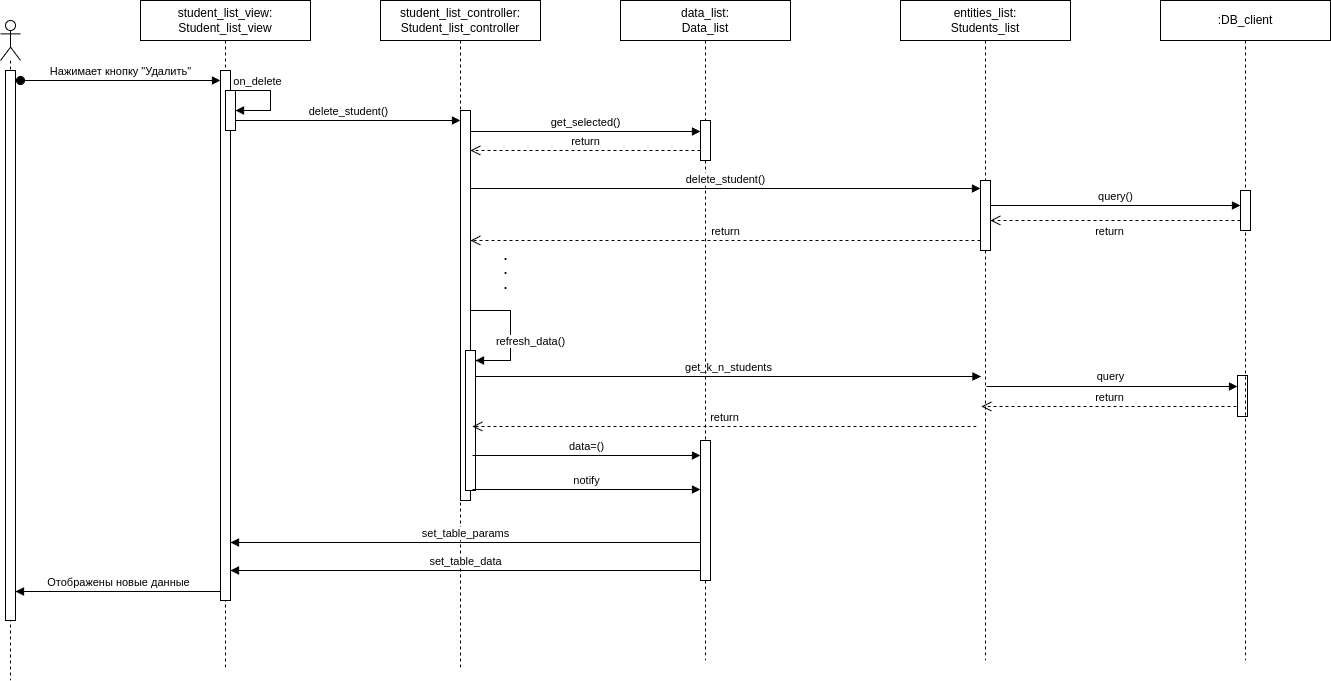

The diagram above was exported from draw.io. Its source (the exported page's mxGraphModel, read from the mxfile embedded in the PNG):
<mxGraphModel dx="1509" dy="829" grid="1" gridSize="10" guides="1" tooltips="1" connect="1" arrows="1" fold="1" page="1" pageScale="1" pageWidth="850" pageHeight="1100" math="0" shadow="0">
  <root>
    <mxCell id="0" />
    <mxCell id="1" parent="0" />
    <mxCell id="2" value="" style="shape=umlLifeline;perimeter=lifelinePerimeter;whiteSpace=wrap;html=1;container=1;dropTarget=0;collapsible=0;recursiveResize=0;outlineConnect=0;portConstraint=eastwest;newEdgeStyle={&quot;curved&quot;:0,&quot;rounded&quot;:0};participant=umlActor;" vertex="1" parent="1">
      <mxGeometry x="100" y="4180" width="20" height="660" as="geometry" />
    </mxCell>
    <mxCell id="3" value="" style="html=1;points=[[0,0,0,0,5],[0,1,0,0,-5],[1,0,0,0,5],[1,1,0,0,-5]];perimeter=orthogonalPerimeter;outlineConnect=0;targetShapes=umlLifeline;portConstraint=eastwest;newEdgeStyle={&quot;curved&quot;:0,&quot;rounded&quot;:0};" vertex="1" parent="2">
      <mxGeometry x="5" y="50" width="10" height="550" as="geometry" />
    </mxCell>
    <mxCell id="4" value="Нажимает кнопку &quot;Удалить&quot;" style="html=1;verticalAlign=bottom;startArrow=oval;startFill=1;endArrow=block;startSize=8;curved=0;rounded=0;" edge="1" parent="1">
      <mxGeometry width="60" relative="1" as="geometry">
        <mxPoint x="120" y="4240" as="sourcePoint" />
        <mxPoint x="320" y="4240" as="targetPoint" />
      </mxGeometry>
    </mxCell>
    <mxCell id="5" value="student_list_view:&lt;br&gt;Student_list_view" style="shape=umlLifeline;perimeter=lifelinePerimeter;whiteSpace=wrap;html=1;container=1;dropTarget=0;collapsible=0;recursiveResize=0;outlineConnect=0;portConstraint=eastwest;newEdgeStyle={&quot;curved&quot;:0,&quot;rounded&quot;:0};" vertex="1" parent="1">
      <mxGeometry x="240" y="4160" width="170" height="670" as="geometry" />
    </mxCell>
    <mxCell id="6" value="" style="html=1;points=[[0,0,0,0,5],[0,1,0,0,-5],[1,0,0,0,5],[1,1,0,0,-5]];perimeter=orthogonalPerimeter;outlineConnect=0;targetShapes=umlLifeline;portConstraint=eastwest;newEdgeStyle={&quot;curved&quot;:0,&quot;rounded&quot;:0};" vertex="1" parent="5">
      <mxGeometry x="80" y="70" width="10" height="530" as="geometry" />
    </mxCell>
    <mxCell id="7" value="" style="html=1;points=[[0,0,0,0,5],[0,1,0,0,-5],[1,0,0,0,5],[1,1,0,0,-5]];perimeter=orthogonalPerimeter;outlineConnect=0;targetShapes=umlLifeline;portConstraint=eastwest;newEdgeStyle={&quot;curved&quot;:0,&quot;rounded&quot;:0};" vertex="1" parent="5">
      <mxGeometry x="85" y="90" width="10" height="40" as="geometry" />
    </mxCell>
    <mxCell id="8" value="student_list_controller:&lt;br&gt;Student_list_controller" style="shape=umlLifeline;perimeter=lifelinePerimeter;whiteSpace=wrap;html=1;container=1;dropTarget=0;collapsible=0;recursiveResize=0;outlineConnect=0;portConstraint=eastwest;newEdgeStyle={&quot;curved&quot;:0,&quot;rounded&quot;:0};" vertex="1" parent="1">
      <mxGeometry x="480" y="4160" width="160" height="670" as="geometry" />
    </mxCell>
    <mxCell id="9" value="" style="html=1;points=[[0,0,0,0,5],[0,1,0,0,-5],[1,0,0,0,5],[1,1,0,0,-5]];perimeter=orthogonalPerimeter;outlineConnect=0;targetShapes=umlLifeline;portConstraint=eastwest;newEdgeStyle={&quot;curved&quot;:0,&quot;rounded&quot;:0};" vertex="1" parent="8">
      <mxGeometry x="80" y="110" width="10" height="390" as="geometry" />
    </mxCell>
    <mxCell id="10" value="" style="html=1;points=[[0,0,0,0,5],[0,1,0,0,-5],[1,0,0,0,5],[1,1,0,0,-5]];perimeter=orthogonalPerimeter;outlineConnect=0;targetShapes=umlLifeline;portConstraint=eastwest;newEdgeStyle={&quot;curved&quot;:0,&quot;rounded&quot;:0};" vertex="1" parent="8">
      <mxGeometry x="85" y="350" width="10" height="140" as="geometry" />
    </mxCell>
    <mxCell id="11" value="get_k_n_students" style="html=1;verticalAlign=bottom;endArrow=block;curved=0;rounded=0;" edge="1" parent="8">
      <mxGeometry width="80" relative="1" as="geometry">
        <mxPoint x="95" y="376" as="sourcePoint" />
        <mxPoint x="600.5" y="376" as="targetPoint" />
      </mxGeometry>
    </mxCell>
    <mxCell id="12" value="" style="html=1;verticalAlign=bottom;endArrow=block;curved=0;rounded=0;" edge="1" parent="8" target="14">
      <mxGeometry width="80" relative="1" as="geometry">
        <mxPoint x="606" y="386" as="sourcePoint" />
        <mxPoint x="860" y="386" as="targetPoint" />
      </mxGeometry>
    </mxCell>
    <mxCell id="13" value="query" style="edgeLabel;html=1;align=center;verticalAlign=middle;resizable=0;points=[];" vertex="1" connectable="0" parent="12">
      <mxGeometry x="-0.0227" y="2" relative="1" as="geometry">
        <mxPoint y="-9" as="offset" />
      </mxGeometry>
    </mxCell>
    <mxCell id="14" value="" style="html=1;points=[[0,0,0,0,5],[0,1,0,0,-5],[1,0,0,0,5],[1,1,0,0,-5]];perimeter=orthogonalPerimeter;outlineConnect=0;targetShapes=umlLifeline;portConstraint=eastwest;newEdgeStyle={&quot;curved&quot;:0,&quot;rounded&quot;:0};" vertex="1" parent="8">
      <mxGeometry x="857" y="375" width="10" height="41" as="geometry" />
    </mxCell>
    <mxCell id="15" value="return" style="html=1;verticalAlign=bottom;endArrow=open;dashed=1;endSize=8;curved=0;rounded=0;" edge="1" parent="8">
      <mxGeometry relative="1" as="geometry">
        <mxPoint x="856" y="406" as="sourcePoint" />
        <mxPoint x="601" y="406" as="targetPoint" />
      </mxGeometry>
    </mxCell>
    <mxCell id="16" value="return" style="html=1;verticalAlign=bottom;endArrow=open;dashed=1;endSize=8;curved=0;rounded=0;" edge="1" parent="8">
      <mxGeometry relative="1" as="geometry">
        <mxPoint x="596" y="426" as="sourcePoint" />
        <mxPoint x="92" y="426" as="targetPoint" />
      </mxGeometry>
    </mxCell>
    <mxCell id="17" value="notify" style="html=1;verticalAlign=bottom;endArrow=block;curved=0;rounded=0;" edge="1" parent="8" target="21">
      <mxGeometry width="80" relative="1" as="geometry">
        <mxPoint x="92" y="489" as="sourcePoint" />
        <mxPoint x="316.5" y="489" as="targetPoint" />
      </mxGeometry>
    </mxCell>
    <mxCell id="18" value="data=()" style="html=1;verticalAlign=bottom;endArrow=block;curved=0;rounded=0;" edge="1" parent="8" target="21">
      <mxGeometry width="80" relative="1" as="geometry">
        <mxPoint x="92" y="455" as="sourcePoint" />
        <mxPoint x="316.5" y="455" as="targetPoint" />
      </mxGeometry>
    </mxCell>
    <mxCell id="19" value="data_list:&lt;br&gt;Data_list" style="shape=umlLifeline;perimeter=lifelinePerimeter;whiteSpace=wrap;html=1;container=1;dropTarget=0;collapsible=0;recursiveResize=0;outlineConnect=0;portConstraint=eastwest;newEdgeStyle={&quot;curved&quot;:0,&quot;rounded&quot;:0};" vertex="1" parent="1">
      <mxGeometry x="720" y="4160" width="170" height="660" as="geometry" />
    </mxCell>
    <mxCell id="20" value="" style="html=1;points=[[0,0,0,0,5],[0,1,0,0,-5],[1,0,0,0,5],[1,1,0,0,-5]];perimeter=orthogonalPerimeter;outlineConnect=0;targetShapes=umlLifeline;portConstraint=eastwest;newEdgeStyle={&quot;curved&quot;:0,&quot;rounded&quot;:0};" vertex="1" parent="19">
      <mxGeometry x="80" y="120" width="10" height="40" as="geometry" />
    </mxCell>
    <mxCell id="21" value="" style="html=1;points=[[0,0,0,0,5],[0,1,0,0,-5],[1,0,0,0,5],[1,1,0,0,-5]];perimeter=orthogonalPerimeter;outlineConnect=0;targetShapes=umlLifeline;portConstraint=eastwest;newEdgeStyle={&quot;curved&quot;:0,&quot;rounded&quot;:0};" vertex="1" parent="19">
      <mxGeometry x="80" y="440" width="10" height="140" as="geometry" />
    </mxCell>
    <mxCell id="22" value=":DB_client" style="shape=umlLifeline;perimeter=lifelinePerimeter;whiteSpace=wrap;html=1;container=1;dropTarget=0;collapsible=0;recursiveResize=0;outlineConnect=0;portConstraint=eastwest;newEdgeStyle={&quot;curved&quot;:0,&quot;rounded&quot;:0};" vertex="1" parent="1">
      <mxGeometry x="1260" y="4160" width="170" height="660" as="geometry" />
    </mxCell>
    <mxCell id="23" value="" style="html=1;points=[[0,0,0,0,5],[0,1,0,0,-5],[1,0,0,0,5],[1,1,0,0,-5]];perimeter=orthogonalPerimeter;outlineConnect=0;targetShapes=umlLifeline;portConstraint=eastwest;newEdgeStyle={&quot;curved&quot;:0,&quot;rounded&quot;:0};" vertex="1" parent="22">
      <mxGeometry x="80" y="190" width="10" height="40" as="geometry" />
    </mxCell>
    <mxCell id="24" value="entities_list:&lt;br&gt;Students_list" style="shape=umlLifeline;perimeter=lifelinePerimeter;whiteSpace=wrap;html=1;container=1;dropTarget=0;collapsible=0;recursiveResize=0;outlineConnect=0;portConstraint=eastwest;newEdgeStyle={&quot;curved&quot;:0,&quot;rounded&quot;:0};" vertex="1" parent="1">
      <mxGeometry x="1000" y="4160" width="170" height="660" as="geometry" />
    </mxCell>
    <mxCell id="25" value="" style="html=1;points=[[0,0,0,0,5],[0,1,0,0,-5],[1,0,0,0,5],[1,1,0,0,-5]];perimeter=orthogonalPerimeter;outlineConnect=0;targetShapes=umlLifeline;portConstraint=eastwest;newEdgeStyle={&quot;curved&quot;:0,&quot;rounded&quot;:0};" vertex="1" parent="24">
      <mxGeometry x="80" y="180" width="10" height="70" as="geometry" />
    </mxCell>
    <mxCell id="26" value="on_delete" style="html=1;verticalAlign=bottom;endArrow=block;curved=0;rounded=0;" edge="1" target="7" parent="1">
      <mxGeometry x="-0.4274" width="80" relative="1" as="geometry">
        <mxPoint x="330" y="4250" as="sourcePoint" />
        <mxPoint x="340" y="4270" as="targetPoint" />
        <Array as="points">
          <mxPoint x="370" y="4250" />
          <mxPoint x="370" y="4270" />
        </Array>
        <mxPoint as="offset" />
      </mxGeometry>
    </mxCell>
    <mxCell id="27" value="get_selected()" style="html=1;verticalAlign=bottom;endArrow=block;curved=0;rounded=0;" edge="1" parent="1">
      <mxGeometry width="80" relative="1" as="geometry">
        <mxPoint x="570" y="4291" as="sourcePoint" />
        <mxPoint x="800" y="4291" as="targetPoint" />
      </mxGeometry>
    </mxCell>
    <mxCell id="28" value="return" style="html=1;verticalAlign=bottom;endArrow=open;dashed=1;endSize=8;curved=0;rounded=0;" edge="1" parent="1">
      <mxGeometry relative="1" as="geometry">
        <mxPoint x="800" y="4310" as="sourcePoint" />
        <mxPoint x="570" y="4310" as="targetPoint" />
      </mxGeometry>
    </mxCell>
    <mxCell id="29" value="delete_student()" style="html=1;verticalAlign=bottom;endArrow=block;curved=0;rounded=0;" edge="1" parent="1">
      <mxGeometry width="80" relative="1" as="geometry">
        <mxPoint x="570" y="4348" as="sourcePoint" />
        <mxPoint x="1080" y="4348" as="targetPoint" />
      </mxGeometry>
    </mxCell>
    <mxCell id="30" value="query()" style="html=1;verticalAlign=bottom;endArrow=block;curved=0;rounded=0;" edge="1" parent="1">
      <mxGeometry width="80" relative="1" as="geometry">
        <mxPoint x="1090" y="4365" as="sourcePoint" />
        <mxPoint x="1340" y="4365" as="targetPoint" />
      </mxGeometry>
    </mxCell>
    <mxCell id="31" value="&lt;font style=&quot;font-size: 18px; line-height: 10%;&quot;&gt;.&lt;br&gt;.&lt;br&gt;.&lt;/font&gt;" style="text;html=1;align=center;verticalAlign=middle;resizable=0;points=[];autosize=1;strokeColor=none;fillColor=none;" vertex="1" parent="1">
      <mxGeometry x="590" y="4400" width="30" height="60" as="geometry" />
    </mxCell>
    <mxCell id="32" value="refresh_data()" style="html=1;verticalAlign=bottom;endArrow=block;curved=0;rounded=0;" edge="1" parent="1">
      <mxGeometry x="0.28" y="20" width="80" relative="1" as="geometry">
        <mxPoint x="570" y="4470" as="sourcePoint" />
        <mxPoint x="575" y="4520" as="targetPoint" />
        <Array as="points">
          <mxPoint x="610" y="4470" />
          <mxPoint x="610" y="4520" />
        </Array>
        <mxPoint as="offset" />
      </mxGeometry>
    </mxCell>
    <mxCell id="33" value="delete_student()" style="html=1;verticalAlign=bottom;endArrow=block;curved=0;rounded=0;" edge="1" target="9" parent="1">
      <mxGeometry width="80" relative="1" as="geometry">
        <mxPoint x="335" y="4280" as="sourcePoint" />
        <mxPoint x="415" y="4280" as="targetPoint" />
      </mxGeometry>
    </mxCell>
    <mxCell id="34" value="set_table_params" style="html=1;verticalAlign=bottom;endArrow=block;curved=0;rounded=0;" edge="1" parent="1">
      <mxGeometry width="80" relative="1" as="geometry">
        <mxPoint x="800" y="4702" as="sourcePoint" />
        <mxPoint x="330" y="4702" as="targetPoint" />
      </mxGeometry>
    </mxCell>
    <mxCell id="35" value="set_table_data" style="html=1;verticalAlign=bottom;endArrow=block;curved=0;rounded=0;" edge="1" parent="1">
      <mxGeometry width="80" relative="1" as="geometry">
        <mxPoint x="800" y="4730" as="sourcePoint" />
        <mxPoint x="330" y="4730" as="targetPoint" />
      </mxGeometry>
    </mxCell>
    <mxCell id="36" value="Отображены новые данные" style="html=1;verticalAlign=bottom;endArrow=block;curved=0;rounded=0;" edge="1" parent="1">
      <mxGeometry width="80" relative="1" as="geometry">
        <mxPoint x="320" y="4751" as="sourcePoint" />
        <mxPoint x="115" y="4751" as="targetPoint" />
      </mxGeometry>
    </mxCell>
    <mxCell id="37" value="return" style="html=1;verticalAlign=bottom;endArrow=open;dashed=1;endSize=8;curved=0;rounded=0;" edge="1" target="25" parent="1">
      <mxGeometry x="0.04" y="20" relative="1" as="geometry">
        <mxPoint x="1340" y="4380" as="sourcePoint" />
        <mxPoint x="1260" y="4380" as="targetPoint" />
        <mxPoint as="offset" />
      </mxGeometry>
    </mxCell>
    <mxCell id="38" value="return" style="html=1;verticalAlign=bottom;endArrow=open;dashed=1;endSize=8;curved=0;rounded=0;" edge="1" target="9" parent="1">
      <mxGeometry relative="1" as="geometry">
        <mxPoint x="1080" y="4400" as="sourcePoint" />
        <mxPoint x="1000" y="4400" as="targetPoint" />
      </mxGeometry>
    </mxCell>
  </root>
</mxGraphModel>